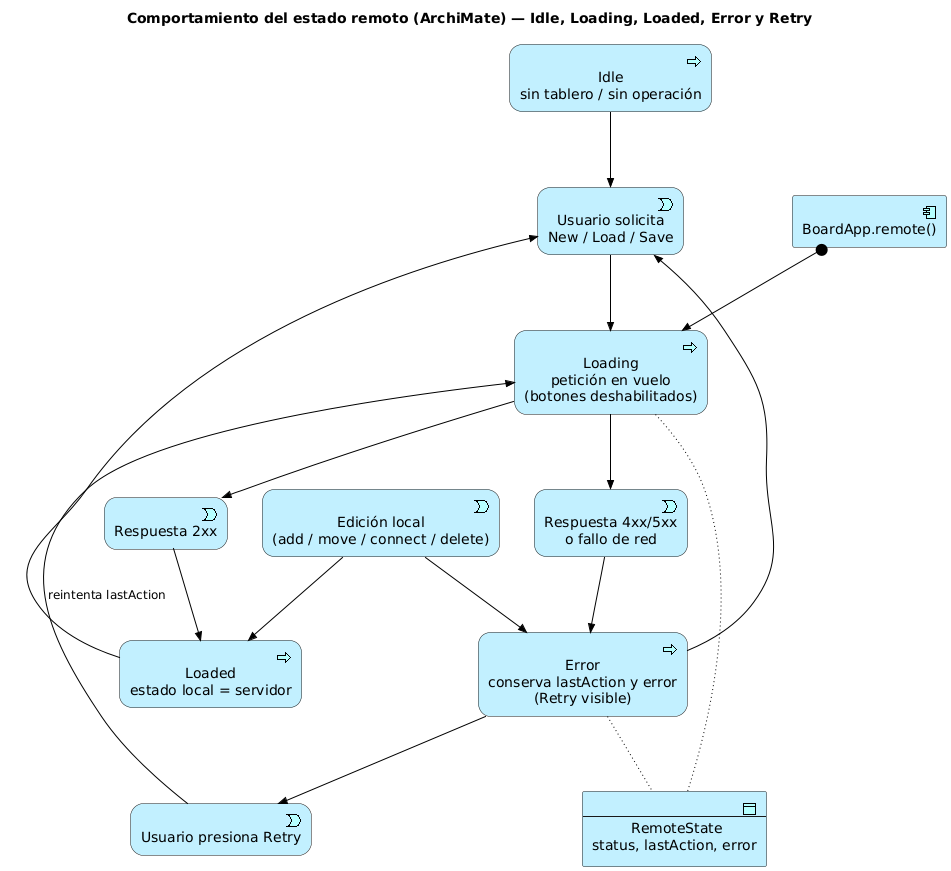

The diagram above was rendered by PlantUML. Its source (embedded in the PNG):
@startuml 03-remote-state-behavior
!include <archimate/Archimate>
title Comportamiento del estado remoto (ArchiMate) — Idle, Loading, Loaded, Error y Retry

Application_Event(evAction, "Usuario solicita\nNew / Load / Save")
Application_Event(evOk, "Respuesta 2xx")
Application_Event(evFail, "Respuesta 4xx/5xx\no fallo de red")
Application_Event(evRetry, "Usuario presiona Retry")
Application_Event(evEdit, "Edición local\n(add / move / connect / delete)")

Application_Process(idle, "Idle\nsin tablero / sin operación")
Application_Process(loading, "Loading\npetición en vuelo\n(botones deshabilitados)")
Application_Process(loaded, "Loaded\nestado local = servidor")
Application_Process(error, "Error\nconserva lastAction y error\n(Retry visible)")

Application_DataObject(remote, "RemoteState\nstatus, lastAction, error")
Application_Component(app, "BoardApp.remote()")

Rel_Triggering(idle, evAction)
Rel_Triggering(loaded, evAction)
Rel_Triggering(error, evAction)
Rel_Triggering(evAction, loading)
Rel_Triggering(error, evRetry)
Rel_Triggering(evRetry, loading, "reintenta lastAction")
Rel_Triggering(loading, evOk)
Rel_Triggering(evOk, loaded)
Rel_Triggering(loading, evFail)
Rel_Triggering(evFail, error)
Rel_Triggering(evEdit, loaded)
Rel_Triggering(evEdit, error)
Rel_Access(loading, remote)
Rel_Access(error, remote)
Rel_Assignment(app, loading)
@enduml